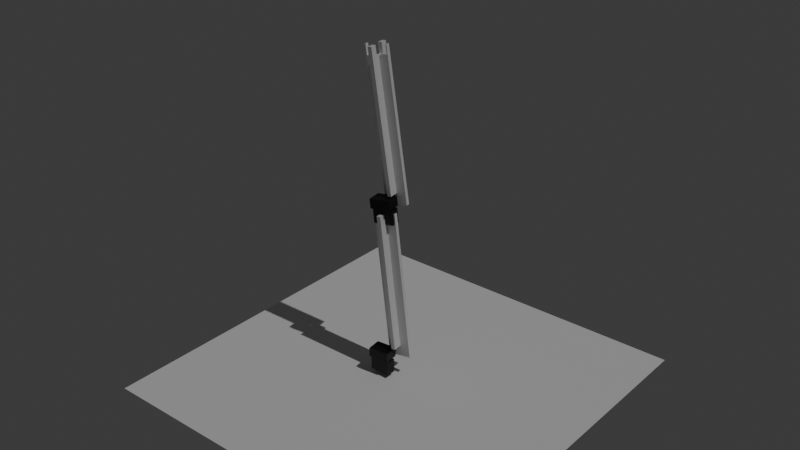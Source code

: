 # Source: blender_animation.blend  (saved by Blender 4.0.36; exported with 4.5.12 LTS)
import bpy
from mathutils import Matrix  # noqa: F401  (used for matrix-valued properties, if any)

bpy.ops.wm.read_factory_settings(use_empty=True)
scene = bpy.context.scene
scene.name = 'Scene'

# ---- collections
col_collection = bpy.data.collections.new('Collection'); scene.collection.children.link(col_collection)
col_servos = bpy.data.collections.new('Servos'); scene.collection.children.link(col_servos)
col_links = bpy.data.collections.new('links'); scene.collection.children.link(col_links)

# ---- materials (node trees are filled in below, after node groups)
mat_servo_body = bpy.data.materials.new('Servo_body')
mat_servo_body.alpha_threshold = 0.0
mat_servo_body.use_transparent_shadow = False
mat_servo_body.roughness = 0.5
mat_servo_body.line_color = (0.0, 0.0, 0.0, 1.0)
mat_link = bpy.data.materials.new('link')
mat_link.use_transparent_shadow = False

# ---- material node trees
mat_servo_body.use_nodes = True; mat_servo_body.node_tree.nodes.clear()
_N = mat_servo_body.node_tree.nodes; _L = mat_servo_body.node_tree.links
n0 = _N.new('ShaderNodeOutputMaterial'); n0.name = 'Material Output'; n0.location = (300, 300)
n1 = _N.new('ShaderNodeBsdfPrincipled'); n1.name = 'Principled BSDF'; n1.location = (10, 300)
n1.inputs[0].default_value = (0.004038, 0.004038, 0.004038, 1.0)
n1.inputs[3].default_value = 1.45
_L.new(n1.outputs[0], n0.inputs[0])
n0.is_active_output = True
mat_link.use_nodes = True; mat_link.node_tree.nodes.clear()
_N = mat_link.node_tree.nodes; _L = mat_link.node_tree.links
n0 = _N.new('ShaderNodeBsdfPrincipled'); n0.name = 'Principled BSDF'; n0.location = (10, 300)
n0.inputs[3].default_value = 1.45
n1 = _N.new('ShaderNodeOutputMaterial'); n1.name = 'Material Output'; n1.location = (300, 300)
_L.new(n0.outputs[0], n1.inputs[0])
n1.is_active_output = True

# ---- world
world_world = bpy.data.worlds.new('World'); scene.world = world_world
world_world.use_nodes = True; world_world.node_tree.nodes.clear()
_N = world_world.node_tree.nodes; _L = world_world.node_tree.links
n0 = _N.new('ShaderNodeOutputWorld'); n0.name = 'World Output'; n0.location = (300, 300)
n1 = _N.new('ShaderNodeBackground'); n1.name = 'Background'; n1.location = (10, 300)
n1.inputs[0].default_value = (0.05088, 0.05088, 0.05088, 1.0)
_L.new(n1.outputs[0], n0.inputs[0])
n0.is_active_output = True
world_world.color = (0.05088, 0.05088, 0.05088)
world_world.use_sun_shadow = False
world_world.sun_shadow_jitter_overblur = 0.0

# ---- lights
light_area = bpy.data.lights.new('Area', 'SUN')
light_area.transmission_factor = 0.0
light_area.energy = 1.0

# ---- meshes
me_cube_002 = bpy.data.meshes.new('Cube.002')
me_cube_002.from_pydata([(-1.0, -1.0, -1.0), (-1.0, -1.0, 1.0), (-1.0, 1.0, -1.0), (-1.0, 1.0, 1.0), (1.0, -1.0, -1.0), (1.0, -1.0, 1.0), (1.0, 1.0, -1.0), (1.0, 1.0, 1.0)], [], [(0, 1, 3, 2), (2, 3, 7, 6), (6, 7, 5, 4), (4, 5, 1, 0), (2, 6, 4, 0), (7, 3, 1, 5)])
_uv = me_cube_002.uv_layers.new(name='UVMap')
_uv.uv.foreach_set('vector', [0.375, 0.0, 0.625, 0.0, 0.625, 0.25, 0.375, 0.25, 0.375, 0.25, 0.625, 0.25, 0.625, 0.5, 0.375, 0.5, 0.375, 0.5, 0.625, 0.5, 0.625, 0.75, 0.375, 0.75, 0.375, 0.75, 0.625, 0.75, 0.625, 1.0, 0.375, 1.0, 0.125, 0.5, 0.375, 0.5, 0.375, 0.75, 0.125, 0.75, 0.625, 0.5, 0.875, 0.5, 0.875, 0.75, 0.625, 0.75])
me_cube_002.materials.append(mat_servo_body)
me_cube_002.update()
me_cylinder = bpy.data.meshes.new('Cylinder')
me_cylinder.from_pydata([(0.0, 1.0, -1.0), (0.0, 1.0, 1.0), (0.1951, 0.9808, -1.0), (0.1951, 0.9808, 1.0), (0.3827, 0.9239, -1.0), (0.3827, 0.9239, 1.0), (0.5556, 0.8315, -1.0), (0.5556, 0.8315, 1.0), (0.7071, 0.7071, -1.0), (0.7071, 0.7071, 1.0), (0.8315, 0.5556, -1.0), (0.8315, 0.5556, 1.0), (0.9239, 0.3827, -1.0), (0.9239, 0.3827, 1.0), (0.9808, 0.1951, -1.0), (0.9808, 0.1951, 1.0), (1.0, 0.0, -1.0), (1.0, 0.0, 1.0), (0.9808, -0.1951, -1.0), (0.9808, -0.1951, 1.0), (0.9239, -0.3827, -1.0), (0.9239, -0.3827, 1.0), (0.8315, -0.5556, -1.0), (0.8315, -0.5556, 1.0), (0.7071, -0.7071, -1.0), (0.7071, -0.7071, 1.0), (0.5556, -0.8315, -1.0), (0.5556, -0.8315, 1.0), (0.3827, -0.9239, -1.0), (0.3827, -0.9239, 1.0), (0.1951, -0.9808, -1.0), (0.1951, -0.9808, 1.0), (0.0, -1.0, -1.0), (0.0, -1.0, 1.0), (-0.1951, -0.9808, -1.0), (-0.1951, -0.9808, 1.0), (-0.3827, -0.9239, -1.0), (-0.3827, -0.9239, 1.0), (-0.5556, -0.8315, -1.0), (-0.5556, -0.8315, 1.0), (-0.7071, -0.7071, -1.0), (-0.7071, -0.7071, 1.0), (-0.8315, -0.5556, -1.0), (-0.8315, -0.5556, 1.0), (-0.9239, -0.3827, -1.0), (-0.9239, -0.3827, 1.0), (-0.9808, -0.1951, -1.0), (-0.9808, -0.1951, 1.0), (-1.0, 0.0, -1.0), (-1.0, 0.0, 1.0), (-0.9808, 0.1951, -1.0), (-0.9808, 0.1951, 1.0), (-0.9239, 0.3827, -1.0), (-0.9239, 0.3827, 1.0), (-0.8315, 0.5556, -1.0), (-0.8315, 0.5556, 1.0), (-0.7071, 0.7071, -1.0), (-0.7071, 0.7071, 1.0), (-0.5556, 0.8315, -1.0), (-0.5556, 0.8315, 1.0), (-0.3827, 0.9239, -1.0), (-0.3827, 0.9239, 1.0), (-0.1951, 0.9808, -1.0), (-0.1951, 0.9808, 1.0)], [], [(0, 1, 3, 2), (2, 3, 5, 4), (4, 5, 7, 6), (6, 7, 9, 8), (8, 9, 11, 10), (10, 11, 13, 12), (12, 13, 15, 14), (14, 15, 17, 16), (16, 17, 19, 18), (18, 19, 21, 20), (20, 21, 23, 22), (22, 23, 25, 24), (24, 25, 27, 26), (26, 27, 29, 28), (28, 29, 31, 30), (30, 31, 33, 32), (32, 33, 35, 34), (34, 35, 37, 36), (36, 37, 39, 38), (38, 39, 41, 40), (40, 41, 43, 42), (42, 43, 45, 44), (44, 45, 47, 46), (46, 47, 49, 48), (48, 49, 51, 50), (50, 51, 53, 52), (52, 53, 55, 54), (54, 55, 57, 56), (56, 57, 59, 58), (58, 59, 61, 60), (3, 1, 63, 61, 59, 57, 55, 53, 51, 49, 47, 45, 43, 41, 39, 37, 35, 33, 31, 29, 27, 25, 23, 21, 19, 17, 15, 13, 11, 9, 7, 5), (60, 61, 63, 62), (62, 63, 1, 0), (0, 2, 4, 6, 8, 10, 12, 14, 16, 18, 20, 22, 24, 26, 28, 30, 32, 34, 36, 38, 40, 42, 44, 46, 48, 50, 52, 54, 56, 58, 60, 62)])
_uv = me_cylinder.uv_layers.new(name='UVMap')
_uv.uv.foreach_set('vector', [1.0, 0.5, 1.0, 1.0, 0.9688, 1.0, 0.9688, 0.5, 0.9688, 0.5, 0.9688, 1.0, 0.9375, 1.0, 0.9375, 0.5, 0.9375, 0.5, 0.9375, 1.0, 0.9062, 1.0, 0.9062, 0.5, 0.9062, 0.5, 0.9062, 1.0, 0.875, 1.0, 0.875, 0.5, 0.875, 0.5, 0.875, 1.0, 0.8438, 1.0, 0.8438, 0.5, 0.8438, 0.5, 0.8438, 1.0, 0.8125, 1.0, 0.8125, 0.5, 0.8125, 0.5, 0.8125, 1.0, 0.7812, 1.0, 0.7812, 0.5, 0.7812, 0.5, 0.7812, 1.0, 0.75, 1.0, 0.75, 0.5, 0.75, 0.5, 0.75, 1.0, 0.7188, 1.0, 0.7188, 0.5, 0.7188, 0.5, 0.7188, 1.0, 0.6875, 1.0, 0.6875, 0.5, 0.6875, 0.5, 0.6875, 1.0, 0.6562, 1.0, 0.6562, 0.5, 0.6562, 0.5, 0.6562, 1.0, 0.625, 1.0, 0.625, 0.5, 0.625, 0.5, 0.625, 1.0, 0.5938, 1.0, 0.5938, 0.5, 0.5938, 0.5, 0.5938, 1.0, 0.5625, 1.0, 0.5625, 0.5, 0.5625, 0.5, 0.5625, 1.0, 0.5312, 1.0, 0.5312, 0.5, 0.5312, 0.5, 0.5312, 1.0, 0.5, 1.0, 0.5, 0.5, 0.5, 0.5, 0.5, 1.0, 0.4688, 1.0, 0.4688, 0.5, 0.4688, 0.5, 0.4688, 1.0, 0.4375, 1.0, 0.4375, 0.5, 0.4375, 0.5, 0.4375, 1.0, 0.4062, 1.0, 0.4062, 0.5, 0.4062, 0.5, 0.4062, 1.0, 0.375, 1.0, 0.375, 0.5, 0.375, 0.5, 0.375, 1.0, 0.3438, 1.0, 0.3438, 0.5, 0.3438, 0.5, 0.3438, 1.0, 0.3125, 1.0, 0.3125, 0.5, 0.3125, 0.5, 0.3125, 1.0, 0.2812, 1.0, 0.2812, 0.5, 0.2812, 0.5, 0.2812, 1.0, 0.25, 1.0, 0.25, 0.5, 0.25, 0.5, 0.25, 1.0, 0.2188, 1.0, 0.2188, 0.5, 0.2188, 0.5, 0.2188, 1.0, 0.1875, 1.0, 0.1875, 0.5, 0.1875, 0.5, 0.1875, 1.0, 0.1562, 1.0, 0.1562, 0.5, 0.1562, 0.5, 0.1562, 1.0, 0.125, 1.0, 0.125, 0.5, 0.125, 0.5, 0.125, 1.0, 0.09375, 1.0, 0.09375, 0.5, 0.09375, 0.5, 0.09375, 1.0, 0.0625, 1.0, 0.0625, 0.5, 0.2968, 0.4854, 0.25, 0.49, 0.2032, 0.4854, 0.1582, 0.4717, 0.1167, 0.4496, 0.08029, 0.4197, 0.05045, 0.3833, 0.02827, 0.3418, 0.01461, 0.2968, 0.01, 0.25, 0.01461, 0.2032, 0.02827, 0.1582, 0.05045, 0.1167, 0.08029, 0.08029, 0.1167, 0.05045, 0.1582, 0.02827, 0.2032, 0.01461, 0.25, 0.01, 0.2968, 0.01461, 0.3418, 0.02827, 0.3833, 0.05045, 0.4197, 0.08029, 0.4496, 0.1167, 0.4717, 0.1582, 0.4854, 0.2032, 0.49, 0.25, 0.4854, 0.2968, 0.4717, 0.3418, 0.4496, 0.3833, 0.4197, 0.4197, 0.3833, 0.4496, 0.3418, 0.4717, 0.0625, 0.5, 0.0625, 1.0, 0.03125, 1.0, 0.03125, 0.5, 0.03125, 0.5, 0.03125, 1.0, 0.0, 1.0, 0.0, 0.5, 0.75, 0.49, 0.7968, 0.4854, 0.8418, 0.4717, 0.8833, 0.4496, 0.9197, 0.4197, 0.9496, 0.3833, 0.9717, 0.3418, 0.9854, 0.2968, 0.99, 0.25, 0.9854, 0.2032, 0.9717, 0.1582, 0.9496, 0.1167, 0.9197, 0.08029, 0.8833, 0.05045, 0.8418, 0.02827, 0.7968, 0.01461, 0.75, 0.01, 0.7032, 0.01461, 0.6582, 0.02827, 0.6167, 0.05045, 0.5803, 0.08029, 0.5504, 0.1167, 0.5283, 0.1582, 0.5146, 0.2032, 0.51, 0.25, 0.5146, 0.2968, 0.5283, 0.3418, 0.5504, 0.3833, 0.5803, 0.4197, 0.6167, 0.4496, 0.6582, 0.4717, 0.7032, 0.4854])
me_cylinder.update()
me_cube_003 = bpy.data.meshes.new('Cube.003')
me_cube_003.from_pydata([(-1.0, -1.0, -1.0), (-1.0, -1.0, 1.0), (-1.0, 1.0, -1.0), (-1.0, 1.0, 1.0), (1.0, -1.0, -1.0), (1.0, -1.0, 1.0), (1.0, 1.0, -1.0), (1.0, 1.0, 1.0)], [], [(0, 1, 3, 2), (2, 3, 7, 6), (6, 7, 5, 4), (4, 5, 1, 0), (2, 6, 4, 0), (7, 3, 1, 5)])
_uv = me_cube_003.uv_layers.new(name='UVMap')
_uv.uv.foreach_set('vector', [0.375, 0.0, 0.625, 0.0, 0.625, 0.25, 0.375, 0.25, 0.375, 0.25, 0.625, 0.25, 0.625, 0.5, 0.375, 0.5, 0.375, 0.5, 0.625, 0.5, 0.625, 0.75, 0.375, 0.75, 0.375, 0.75, 0.625, 0.75, 0.625, 1.0, 0.375, 1.0, 0.125, 0.5, 0.375, 0.5, 0.375, 0.75, 0.125, 0.75, 0.625, 0.5, 0.875, 0.5, 0.875, 0.75, 0.625, 0.75])
me_cube_003.materials.append(mat_servo_body)
me_cube_003.update()
me_cylinder_001 = bpy.data.meshes.new('Cylinder.001')
me_cylinder_001.from_pydata([(0.0, 1.0, -1.0), (0.0, 1.0, 1.0), (0.1951, 0.9808, -1.0), (0.1951, 0.9808, 1.0), (0.3827, 0.9239, -1.0), (0.3827, 0.9239, 1.0), (0.5556, 0.8315, -1.0), (0.5556, 0.8315, 1.0), (0.7071, 0.7071, -1.0), (0.7071, 0.7071, 1.0), (0.8315, 0.5556, -1.0), (0.8315, 0.5556, 1.0), (0.9239, 0.3827, -1.0), (0.9239, 0.3827, 1.0), (0.9808, 0.1951, -1.0), (0.9808, 0.1951, 1.0), (1.0, 0.0, -1.0), (1.0, 0.0, 1.0), (0.9808, -0.1951, -1.0), (0.9808, -0.1951, 1.0), (0.9239, -0.3827, -1.0), (0.9239, -0.3827, 1.0), (0.8315, -0.5556, -1.0), (0.8315, -0.5556, 1.0), (0.7071, -0.7071, -1.0), (0.7071, -0.7071, 1.0), (0.5556, -0.8315, -1.0), (0.5556, -0.8315, 1.0), (0.3827, -0.9239, -1.0), (0.3827, -0.9239, 1.0), (0.1951, -0.9808, -1.0), (0.1951, -0.9808, 1.0), (0.0, -1.0, -1.0), (0.0, -1.0, 1.0), (-0.1951, -0.9808, -1.0), (-0.1951, -0.9808, 1.0), (-0.3827, -0.9239, -1.0), (-0.3827, -0.9239, 1.0), (-0.5556, -0.8315, -1.0), (-0.5556, -0.8315, 1.0), (-0.7071, -0.7071, -1.0), (-0.7071, -0.7071, 1.0), (-0.8315, -0.5556, -1.0), (-0.8315, -0.5556, 1.0), (-0.9239, -0.3827, -1.0), (-0.9239, -0.3827, 1.0), (-0.9808, -0.1951, -1.0), (-0.9808, -0.1951, 1.0), (-1.0, 0.0, -1.0), (-1.0, 0.0, 1.0), (-0.9808, 0.1951, -1.0), (-0.9808, 0.1951, 1.0), (-0.9239, 0.3827, -1.0), (-0.9239, 0.3827, 1.0), (-0.8315, 0.5556, -1.0), (-0.8315, 0.5556, 1.0), (-0.7071, 0.7071, -1.0), (-0.7071, 0.7071, 1.0), (-0.5556, 0.8315, -1.0), (-0.5556, 0.8315, 1.0), (-0.3827, 0.9239, -1.0), (-0.3827, 0.9239, 1.0), (-0.1951, 0.9808, -1.0), (-0.1951, 0.9808, 1.0)], [], [(0, 1, 3, 2), (2, 3, 5, 4), (4, 5, 7, 6), (6, 7, 9, 8), (8, 9, 11, 10), (10, 11, 13, 12), (12, 13, 15, 14), (14, 15, 17, 16), (16, 17, 19, 18), (18, 19, 21, 20), (20, 21, 23, 22), (22, 23, 25, 24), (24, 25, 27, 26), (26, 27, 29, 28), (28, 29, 31, 30), (30, 31, 33, 32), (32, 33, 35, 34), (34, 35, 37, 36), (36, 37, 39, 38), (38, 39, 41, 40), (40, 41, 43, 42), (42, 43, 45, 44), (44, 45, 47, 46), (46, 47, 49, 48), (48, 49, 51, 50), (50, 51, 53, 52), (52, 53, 55, 54), (54, 55, 57, 56), (56, 57, 59, 58), (58, 59, 61, 60), (3, 1, 63, 61, 59, 57, 55, 53, 51, 49, 47, 45, 43, 41, 39, 37, 35, 33, 31, 29, 27, 25, 23, 21, 19, 17, 15, 13, 11, 9, 7, 5), (60, 61, 63, 62), (62, 63, 1, 0), (0, 2, 4, 6, 8, 10, 12, 14, 16, 18, 20, 22, 24, 26, 28, 30, 32, 34, 36, 38, 40, 42, 44, 46, 48, 50, 52, 54, 56, 58, 60, 62)])
_uv = me_cylinder_001.uv_layers.new(name='UVMap')
_uv.uv.foreach_set('vector', [1.0, 0.5, 1.0, 1.0, 0.9688, 1.0, 0.9688, 0.5, 0.9688, 0.5, 0.9688, 1.0, 0.9375, 1.0, 0.9375, 0.5, 0.9375, 0.5, 0.9375, 1.0, 0.9062, 1.0, 0.9062, 0.5, 0.9062, 0.5, 0.9062, 1.0, 0.875, 1.0, 0.875, 0.5, 0.875, 0.5, 0.875, 1.0, 0.8438, 1.0, 0.8438, 0.5, 0.8438, 0.5, 0.8438, 1.0, 0.8125, 1.0, 0.8125, 0.5, 0.8125, 0.5, 0.8125, 1.0, 0.7812, 1.0, 0.7812, 0.5, 0.7812, 0.5, 0.7812, 1.0, 0.75, 1.0, 0.75, 0.5, 0.75, 0.5, 0.75, 1.0, 0.7188, 1.0, 0.7188, 0.5, 0.7188, 0.5, 0.7188, 1.0, 0.6875, 1.0, 0.6875, 0.5, 0.6875, 0.5, 0.6875, 1.0, 0.6562, 1.0, 0.6562, 0.5, 0.6562, 0.5, 0.6562, 1.0, 0.625, 1.0, 0.625, 0.5, 0.625, 0.5, 0.625, 1.0, 0.5938, 1.0, 0.5938, 0.5, 0.5938, 0.5, 0.5938, 1.0, 0.5625, 1.0, 0.5625, 0.5, 0.5625, 0.5, 0.5625, 1.0, 0.5312, 1.0, 0.5312, 0.5, 0.5312, 0.5, 0.5312, 1.0, 0.5, 1.0, 0.5, 0.5, 0.5, 0.5, 0.5, 1.0, 0.4688, 1.0, 0.4688, 0.5, 0.4688, 0.5, 0.4688, 1.0, 0.4375, 1.0, 0.4375, 0.5, 0.4375, 0.5, 0.4375, 1.0, 0.4062, 1.0, 0.4062, 0.5, 0.4062, 0.5, 0.4062, 1.0, 0.375, 1.0, 0.375, 0.5, 0.375, 0.5, 0.375, 1.0, 0.3438, 1.0, 0.3438, 0.5, 0.3438, 0.5, 0.3438, 1.0, 0.3125, 1.0, 0.3125, 0.5, 0.3125, 0.5, 0.3125, 1.0, 0.2812, 1.0, 0.2812, 0.5, 0.2812, 0.5, 0.2812, 1.0, 0.25, 1.0, 0.25, 0.5, 0.25, 0.5, 0.25, 1.0, 0.2188, 1.0, 0.2188, 0.5, 0.2188, 0.5, 0.2188, 1.0, 0.1875, 1.0, 0.1875, 0.5, 0.1875, 0.5, 0.1875, 1.0, 0.1562, 1.0, 0.1562, 0.5, 0.1562, 0.5, 0.1562, 1.0, 0.125, 1.0, 0.125, 0.5, 0.125, 0.5, 0.125, 1.0, 0.09375, 1.0, 0.09375, 0.5, 0.09375, 0.5, 0.09375, 1.0, 0.0625, 1.0, 0.0625, 0.5, 0.2968, 0.4854, 0.25, 0.49, 0.2032, 0.4854, 0.1582, 0.4717, 0.1167, 0.4496, 0.08029, 0.4197, 0.05045, 0.3833, 0.02827, 0.3418, 0.01461, 0.2968, 0.01, 0.25, 0.01461, 0.2032, 0.02827, 0.1582, 0.05045, 0.1167, 0.08029, 0.08029, 0.1167, 0.05045, 0.1582, 0.02827, 0.2032, 0.01461, 0.25, 0.01, 0.2968, 0.01461, 0.3418, 0.02827, 0.3833, 0.05045, 0.4197, 0.08029, 0.4496, 0.1167, 0.4717, 0.1582, 0.4854, 0.2032, 0.49, 0.25, 0.4854, 0.2968, 0.4717, 0.3418, 0.4496, 0.3833, 0.4197, 0.4197, 0.3833, 0.4496, 0.3418, 0.4717, 0.0625, 0.5, 0.0625, 1.0, 0.03125, 1.0, 0.03125, 0.5, 0.03125, 0.5, 0.03125, 1.0, 0.0, 1.0, 0.0, 0.5, 0.75, 0.49, 0.7968, 0.4854, 0.8418, 0.4717, 0.8833, 0.4496, 0.9197, 0.4197, 0.9496, 0.3833, 0.9717, 0.3418, 0.9854, 0.2968, 0.99, 0.25, 0.9854, 0.2032, 0.9717, 0.1582, 0.9496, 0.1167, 0.9197, 0.08029, 0.8833, 0.05045, 0.8418, 0.02827, 0.7968, 0.01461, 0.75, 0.01, 0.7032, 0.01461, 0.6582, 0.02827, 0.6167, 0.05045, 0.5803, 0.08029, 0.5504, 0.1167, 0.5283, 0.1582, 0.5146, 0.2032, 0.51, 0.25, 0.5146, 0.2968, 0.5283, 0.3418, 0.5504, 0.3833, 0.5803, 0.4197, 0.6167, 0.4496, 0.6582, 0.4717, 0.7032, 0.4854])
me_cylinder_001.update()
me_cube_008 = bpy.data.meshes.new('Cube.008')
me_cube_008.from_pydata([(-1.0, -1.0, -1.0), (-1.0, -1.0, 1.0), (-1.0, 1.0, -1.0), (-1.0, 1.0, 1.0), (1.0, -1.0, -1.0), (1.0, -1.0, 1.0), (1.0, 1.0, -1.0), (1.0, 1.0, 1.0)], [], [(0, 1, 3, 2), (2, 3, 7, 6), (6, 7, 5, 4), (4, 5, 1, 0), (2, 6, 4, 0), (7, 3, 1, 5)])
_uv = me_cube_008.uv_layers.new(name='UVMap')
_uv.uv.foreach_set('vector', [0.375, 0.0, 0.625, 0.0, 0.625, 0.25, 0.375, 0.25, 0.375, 0.25, 0.625, 0.25, 0.625, 0.5, 0.375, 0.5, 0.375, 0.5, 0.625, 0.5, 0.625, 0.75, 0.375, 0.75, 0.375, 0.75, 0.625, 0.75, 0.625, 1.0, 0.375, 1.0, 0.125, 0.5, 0.375, 0.5, 0.375, 0.75, 0.125, 0.75, 0.625, 0.5, 0.875, 0.5, 0.875, 0.75, 0.625, 0.75])
me_cube_008.materials.append(mat_servo_body)
me_cube_008.update()
me_cylinder_004 = bpy.data.meshes.new('Cylinder.004')
me_cylinder_004.from_pydata([(0.0, 1.0, -1.0), (0.0, 1.0, 1.0), (0.1951, 0.9808, -1.0), (0.1951, 0.9808, 1.0), (0.3827, 0.9239, -1.0), (0.3827, 0.9239, 1.0), (0.5556, 0.8315, -1.0), (0.5556, 0.8315, 1.0), (0.7071, 0.7071, -1.0), (0.7071, 0.7071, 1.0), (0.8315, 0.5556, -1.0), (0.8315, 0.5556, 1.0), (0.9239, 0.3827, -1.0), (0.9239, 0.3827, 1.0), (0.9808, 0.1951, -1.0), (0.9808, 0.1951, 1.0), (1.0, 0.0, -1.0), (1.0, 0.0, 1.0), (0.9808, -0.1951, -1.0), (0.9808, -0.1951, 1.0), (0.9239, -0.3827, -1.0), (0.9239, -0.3827, 1.0), (0.8315, -0.5556, -1.0), (0.8315, -0.5556, 1.0), (0.7071, -0.7071, -1.0), (0.7071, -0.7071, 1.0), (0.5556, -0.8315, -1.0), (0.5556, -0.8315, 1.0), (0.3827, -0.9239, -1.0), (0.3827, -0.9239, 1.0), (0.1951, -0.9808, -1.0), (0.1951, -0.9808, 1.0), (0.0, -1.0, -1.0), (0.0, -1.0, 1.0), (-0.1951, -0.9808, -1.0), (-0.1951, -0.9808, 1.0), (-0.3827, -0.9239, -1.0), (-0.3827, -0.9239, 1.0), (-0.5556, -0.8315, -1.0), (-0.5556, -0.8315, 1.0), (-0.7071, -0.7071, -1.0), (-0.7071, -0.7071, 1.0), (-0.8315, -0.5556, -1.0), (-0.8315, -0.5556, 1.0), (-0.9239, -0.3827, -1.0), (-0.9239, -0.3827, 1.0), (-0.9808, -0.1951, -1.0), (-0.9808, -0.1951, 1.0), (-1.0, 0.0, -1.0), (-1.0, 0.0, 1.0), (-0.9808, 0.1951, -1.0), (-0.9808, 0.1951, 1.0), (-0.9239, 0.3827, -1.0), (-0.9239, 0.3827, 1.0), (-0.8315, 0.5556, -1.0), (-0.8315, 0.5556, 1.0), (-0.7071, 0.7071, -1.0), (-0.7071, 0.7071, 1.0), (-0.5556, 0.8315, -1.0), (-0.5556, 0.8315, 1.0), (-0.3827, 0.9239, -1.0), (-0.3827, 0.9239, 1.0), (-0.1951, 0.9808, -1.0), (-0.1951, 0.9808, 1.0)], [], [(0, 1, 3, 2), (2, 3, 5, 4), (4, 5, 7, 6), (6, 7, 9, 8), (8, 9, 11, 10), (10, 11, 13, 12), (12, 13, 15, 14), (14, 15, 17, 16), (16, 17, 19, 18), (18, 19, 21, 20), (20, 21, 23, 22), (22, 23, 25, 24), (24, 25, 27, 26), (26, 27, 29, 28), (28, 29, 31, 30), (30, 31, 33, 32), (32, 33, 35, 34), (34, 35, 37, 36), (36, 37, 39, 38), (38, 39, 41, 40), (40, 41, 43, 42), (42, 43, 45, 44), (44, 45, 47, 46), (46, 47, 49, 48), (48, 49, 51, 50), (50, 51, 53, 52), (52, 53, 55, 54), (54, 55, 57, 56), (56, 57, 59, 58), (58, 59, 61, 60), (3, 1, 63, 61, 59, 57, 55, 53, 51, 49, 47, 45, 43, 41, 39, 37, 35, 33, 31, 29, 27, 25, 23, 21, 19, 17, 15, 13, 11, 9, 7, 5), (60, 61, 63, 62), (62, 63, 1, 0), (0, 2, 4, 6, 8, 10, 12, 14, 16, 18, 20, 22, 24, 26, 28, 30, 32, 34, 36, 38, 40, 42, 44, 46, 48, 50, 52, 54, 56, 58, 60, 62)])
_uv = me_cylinder_004.uv_layers.new(name='UVMap')
_uv.uv.foreach_set('vector', [1.0, 0.5, 1.0, 1.0, 0.9688, 1.0, 0.9688, 0.5, 0.9688, 0.5, 0.9688, 1.0, 0.9375, 1.0, 0.9375, 0.5, 0.9375, 0.5, 0.9375, 1.0, 0.9062, 1.0, 0.9062, 0.5, 0.9062, 0.5, 0.9062, 1.0, 0.875, 1.0, 0.875, 0.5, 0.875, 0.5, 0.875, 1.0, 0.8438, 1.0, 0.8438, 0.5, 0.8438, 0.5, 0.8438, 1.0, 0.8125, 1.0, 0.8125, 0.5, 0.8125, 0.5, 0.8125, 1.0, 0.7812, 1.0, 0.7812, 0.5, 0.7812, 0.5, 0.7812, 1.0, 0.75, 1.0, 0.75, 0.5, 0.75, 0.5, 0.75, 1.0, 0.7188, 1.0, 0.7188, 0.5, 0.7188, 0.5, 0.7188, 1.0, 0.6875, 1.0, 0.6875, 0.5, 0.6875, 0.5, 0.6875, 1.0, 0.6562, 1.0, 0.6562, 0.5, 0.6562, 0.5, 0.6562, 1.0, 0.625, 1.0, 0.625, 0.5, 0.625, 0.5, 0.625, 1.0, 0.5938, 1.0, 0.5938, 0.5, 0.5938, 0.5, 0.5938, 1.0, 0.5625, 1.0, 0.5625, 0.5, 0.5625, 0.5, 0.5625, 1.0, 0.5312, 1.0, 0.5312, 0.5, 0.5312, 0.5, 0.5312, 1.0, 0.5, 1.0, 0.5, 0.5, 0.5, 0.5, 0.5, 1.0, 0.4688, 1.0, 0.4688, 0.5, 0.4688, 0.5, 0.4688, 1.0, 0.4375, 1.0, 0.4375, 0.5, 0.4375, 0.5, 0.4375, 1.0, 0.4062, 1.0, 0.4062, 0.5, 0.4062, 0.5, 0.4062, 1.0, 0.375, 1.0, 0.375, 0.5, 0.375, 0.5, 0.375, 1.0, 0.3438, 1.0, 0.3438, 0.5, 0.3438, 0.5, 0.3438, 1.0, 0.3125, 1.0, 0.3125, 0.5, 0.3125, 0.5, 0.3125, 1.0, 0.2812, 1.0, 0.2812, 0.5, 0.2812, 0.5, 0.2812, 1.0, 0.25, 1.0, 0.25, 0.5, 0.25, 0.5, 0.25, 1.0, 0.2188, 1.0, 0.2188, 0.5, 0.2188, 0.5, 0.2188, 1.0, 0.1875, 1.0, 0.1875, 0.5, 0.1875, 0.5, 0.1875, 1.0, 0.1562, 1.0, 0.1562, 0.5, 0.1562, 0.5, 0.1562, 1.0, 0.125, 1.0, 0.125, 0.5, 0.125, 0.5, 0.125, 1.0, 0.09375, 1.0, 0.09375, 0.5, 0.09375, 0.5, 0.09375, 1.0, 0.0625, 1.0, 0.0625, 0.5, 0.2968, 0.4854, 0.25, 0.49, 0.2032, 0.4854, 0.1582, 0.4717, 0.1167, 0.4496, 0.08029, 0.4197, 0.05045, 0.3833, 0.02827, 0.3418, 0.01461, 0.2968, 0.01, 0.25, 0.01461, 0.2032, 0.02827, 0.1582, 0.05045, 0.1167, 0.08029, 0.08029, 0.1167, 0.05045, 0.1582, 0.02827, 0.2032, 0.01461, 0.25, 0.01, 0.2968, 0.01461, 0.3418, 0.02827, 0.3833, 0.05045, 0.4197, 0.08029, 0.4496, 0.1167, 0.4717, 0.1582, 0.4854, 0.2032, 0.49, 0.25, 0.4854, 0.2968, 0.4717, 0.3418, 0.4496, 0.3833, 0.4197, 0.4197, 0.3833, 0.4496, 0.3418, 0.4717, 0.0625, 0.5, 0.0625, 1.0, 0.03125, 1.0, 0.03125, 0.5, 0.03125, 0.5, 0.03125, 1.0, 0.0, 1.0, 0.0, 0.5, 0.75, 0.49, 0.7968, 0.4854, 0.8418, 0.4717, 0.8833, 0.4496, 0.9197, 0.4197, 0.9496, 0.3833, 0.9717, 0.3418, 0.9854, 0.2968, 0.99, 0.25, 0.9854, 0.2032, 0.9717, 0.1582, 0.9496, 0.1167, 0.9197, 0.08029, 0.8833, 0.05045, 0.8418, 0.02827, 0.7968, 0.01461, 0.75, 0.01, 0.7032, 0.01461, 0.6582, 0.02827, 0.6167, 0.05045, 0.5803, 0.08029, 0.5504, 0.1167, 0.5283, 0.1582, 0.5146, 0.2032, 0.51, 0.25, 0.5146, 0.2968, 0.5283, 0.3418, 0.5504, 0.3833, 0.5803, 0.4197, 0.6167, 0.4496, 0.6582, 0.4717, 0.7032, 0.4854])
me_cylinder_004.update()
me_cube_009 = bpy.data.meshes.new('Cube.009')
me_cube_009.from_pydata([(-1.0, -1.0, -1.0), (-1.0, -1.0, 1.0), (-1.0, 1.0, -1.0), (-1.0, 1.0, 1.0), (1.0, -1.0, -1.0), (1.0, -1.0, 1.0), (1.0, 1.0, -1.0), (1.0, 1.0, 1.0)], [], [(0, 1, 3, 2), (2, 3, 7, 6), (6, 7, 5, 4), (4, 5, 1, 0), (2, 6, 4, 0), (7, 3, 1, 5)])
_uv = me_cube_009.uv_layers.new(name='UVMap')
_uv.uv.foreach_set('vector', [0.375, 0.0, 0.625, 0.0, 0.625, 0.25, 0.375, 0.25, 0.375, 0.25, 0.625, 0.25, 0.625, 0.5, 0.375, 0.5, 0.375, 0.5, 0.625, 0.5, 0.625, 0.75, 0.375, 0.75, 0.375, 0.75, 0.625, 0.75, 0.625, 1.0, 0.375, 1.0, 0.125, 0.5, 0.375, 0.5, 0.375, 0.75, 0.125, 0.75, 0.625, 0.5, 0.875, 0.5, 0.875, 0.75, 0.625, 0.75])
me_cube_009.materials.append(mat_servo_body)
me_cube_009.update()
me_cylinder_005 = bpy.data.meshes.new('Cylinder.005')
me_cylinder_005.from_pydata([(0.0, 1.0, -1.0), (0.0, 1.0, 1.0), (0.1951, 0.9808, -1.0), (0.1951, 0.9808, 1.0), (0.3827, 0.9239, -1.0), (0.3827, 0.9239, 1.0), (0.5556, 0.8315, -1.0), (0.5556, 0.8315, 1.0), (0.7071, 0.7071, -1.0), (0.7071, 0.7071, 1.0), (0.8315, 0.5556, -1.0), (0.8315, 0.5556, 1.0), (0.9239, 0.3827, -1.0), (0.9239, 0.3827, 1.0), (0.9808, 0.1951, -1.0), (0.9808, 0.1951, 1.0), (1.0, 0.0, -1.0), (1.0, 0.0, 1.0), (0.9808, -0.1951, -1.0), (0.9808, -0.1951, 1.0), (0.9239, -0.3827, -1.0), (0.9239, -0.3827, 1.0), (0.8315, -0.5556, -1.0), (0.8315, -0.5556, 1.0), (0.7071, -0.7071, -1.0), (0.7071, -0.7071, 1.0), (0.5556, -0.8315, -1.0), (0.5556, -0.8315, 1.0), (0.3827, -0.9239, -1.0), (0.3827, -0.9239, 1.0), (0.1951, -0.9808, -1.0), (0.1951, -0.9808, 1.0), (0.0, -1.0, -1.0), (0.0, -1.0, 1.0), (-0.1951, -0.9808, -1.0), (-0.1951, -0.9808, 1.0), (-0.3827, -0.9239, -1.0), (-0.3827, -0.9239, 1.0), (-0.5556, -0.8315, -1.0), (-0.5556, -0.8315, 1.0), (-0.7071, -0.7071, -1.0), (-0.7071, -0.7071, 1.0), (-0.8315, -0.5556, -1.0), (-0.8315, -0.5556, 1.0), (-0.9239, -0.3827, -1.0), (-0.9239, -0.3827, 1.0), (-0.9808, -0.1951, -1.0), (-0.9808, -0.1951, 1.0), (-1.0, 0.0, -1.0), (-1.0, 0.0, 1.0), (-0.9808, 0.1951, -1.0), (-0.9808, 0.1951, 1.0), (-0.9239, 0.3827, -1.0), (-0.9239, 0.3827, 1.0), (-0.8315, 0.5556, -1.0), (-0.8315, 0.5556, 1.0), (-0.7071, 0.7071, -1.0), (-0.7071, 0.7071, 1.0), (-0.5556, 0.8315, -1.0), (-0.5556, 0.8315, 1.0), (-0.3827, 0.9239, -1.0), (-0.3827, 0.9239, 1.0), (-0.1951, 0.9808, -1.0), (-0.1951, 0.9808, 1.0)], [], [(0, 1, 3, 2), (2, 3, 5, 4), (4, 5, 7, 6), (6, 7, 9, 8), (8, 9, 11, 10), (10, 11, 13, 12), (12, 13, 15, 14), (14, 15, 17, 16), (16, 17, 19, 18), (18, 19, 21, 20), (20, 21, 23, 22), (22, 23, 25, 24), (24, 25, 27, 26), (26, 27, 29, 28), (28, 29, 31, 30), (30, 31, 33, 32), (32, 33, 35, 34), (34, 35, 37, 36), (36, 37, 39, 38), (38, 39, 41, 40), (40, 41, 43, 42), (42, 43, 45, 44), (44, 45, 47, 46), (46, 47, 49, 48), (48, 49, 51, 50), (50, 51, 53, 52), (52, 53, 55, 54), (54, 55, 57, 56), (56, 57, 59, 58), (58, 59, 61, 60), (3, 1, 63, 61, 59, 57, 55, 53, 51, 49, 47, 45, 43, 41, 39, 37, 35, 33, 31, 29, 27, 25, 23, 21, 19, 17, 15, 13, 11, 9, 7, 5), (60, 61, 63, 62), (62, 63, 1, 0), (0, 2, 4, 6, 8, 10, 12, 14, 16, 18, 20, 22, 24, 26, 28, 30, 32, 34, 36, 38, 40, 42, 44, 46, 48, 50, 52, 54, 56, 58, 60, 62)])
_uv = me_cylinder_005.uv_layers.new(name='UVMap')
_uv.uv.foreach_set('vector', [1.0, 0.5, 1.0, 1.0, 0.9688, 1.0, 0.9688, 0.5, 0.9688, 0.5, 0.9688, 1.0, 0.9375, 1.0, 0.9375, 0.5, 0.9375, 0.5, 0.9375, 1.0, 0.9062, 1.0, 0.9062, 0.5, 0.9062, 0.5, 0.9062, 1.0, 0.875, 1.0, 0.875, 0.5, 0.875, 0.5, 0.875, 1.0, 0.8438, 1.0, 0.8438, 0.5, 0.8438, 0.5, 0.8438, 1.0, 0.8125, 1.0, 0.8125, 0.5, 0.8125, 0.5, 0.8125, 1.0, 0.7812, 1.0, 0.7812, 0.5, 0.7812, 0.5, 0.7812, 1.0, 0.75, 1.0, 0.75, 0.5, 0.75, 0.5, 0.75, 1.0, 0.7188, 1.0, 0.7188, 0.5, 0.7188, 0.5, 0.7188, 1.0, 0.6875, 1.0, 0.6875, 0.5, 0.6875, 0.5, 0.6875, 1.0, 0.6562, 1.0, 0.6562, 0.5, 0.6562, 0.5, 0.6562, 1.0, 0.625, 1.0, 0.625, 0.5, 0.625, 0.5, 0.625, 1.0, 0.5938, 1.0, 0.5938, 0.5, 0.5938, 0.5, 0.5938, 1.0, 0.5625, 1.0, 0.5625, 0.5, 0.5625, 0.5, 0.5625, 1.0, 0.5312, 1.0, 0.5312, 0.5, 0.5312, 0.5, 0.5312, 1.0, 0.5, 1.0, 0.5, 0.5, 0.5, 0.5, 0.5, 1.0, 0.4688, 1.0, 0.4688, 0.5, 0.4688, 0.5, 0.4688, 1.0, 0.4375, 1.0, 0.4375, 0.5, 0.4375, 0.5, 0.4375, 1.0, 0.4062, 1.0, 0.4062, 0.5, 0.4062, 0.5, 0.4062, 1.0, 0.375, 1.0, 0.375, 0.5, 0.375, 0.5, 0.375, 1.0, 0.3438, 1.0, 0.3438, 0.5, 0.3438, 0.5, 0.3438, 1.0, 0.3125, 1.0, 0.3125, 0.5, 0.3125, 0.5, 0.3125, 1.0, 0.2812, 1.0, 0.2812, 0.5, 0.2812, 0.5, 0.2812, 1.0, 0.25, 1.0, 0.25, 0.5, 0.25, 0.5, 0.25, 1.0, 0.2188, 1.0, 0.2188, 0.5, 0.2188, 0.5, 0.2188, 1.0, 0.1875, 1.0, 0.1875, 0.5, 0.1875, 0.5, 0.1875, 1.0, 0.1562, 1.0, 0.1562, 0.5, 0.1562, 0.5, 0.1562, 1.0, 0.125, 1.0, 0.125, 0.5, 0.125, 0.5, 0.125, 1.0, 0.09375, 1.0, 0.09375, 0.5, 0.09375, 0.5, 0.09375, 1.0, 0.0625, 1.0, 0.0625, 0.5, 0.2968, 0.4854, 0.25, 0.49, 0.2032, 0.4854, 0.1582, 0.4717, 0.1167, 0.4496, 0.08029, 0.4197, 0.05045, 0.3833, 0.02827, 0.3418, 0.01461, 0.2968, 0.01, 0.25, 0.01461, 0.2032, 0.02827, 0.1582, 0.05045, 0.1167, 0.08029, 0.08029, 0.1167, 0.05045, 0.1582, 0.02827, 0.2032, 0.01461, 0.25, 0.01, 0.2968, 0.01461, 0.3418, 0.02827, 0.3833, 0.05045, 0.4197, 0.08029, 0.4496, 0.1167, 0.4717, 0.1582, 0.4854, 0.2032, 0.49, 0.25, 0.4854, 0.2968, 0.4717, 0.3418, 0.4496, 0.3833, 0.4197, 0.4197, 0.3833, 0.4496, 0.3418, 0.4717, 0.0625, 0.5, 0.0625, 1.0, 0.03125, 1.0, 0.03125, 0.5, 0.03125, 0.5, 0.03125, 1.0, 0.0, 1.0, 0.0, 0.5, 0.75, 0.49, 0.7968, 0.4854, 0.8418, 0.4717, 0.8833, 0.4496, 0.9197, 0.4197, 0.9496, 0.3833, 0.9717, 0.3418, 0.9854, 0.2968, 0.99, 0.25, 0.9854, 0.2032, 0.9717, 0.1582, 0.9496, 0.1167, 0.9197, 0.08029, 0.8833, 0.05045, 0.8418, 0.02827, 0.7968, 0.01461, 0.75, 0.01, 0.7032, 0.01461, 0.6582, 0.02827, 0.6167, 0.05045, 0.5803, 0.08029, 0.5504, 0.1167, 0.5283, 0.1582, 0.5146, 0.2032, 0.51, 0.25, 0.5146, 0.2968, 0.5283, 0.3418, 0.5504, 0.3833, 0.5803, 0.4197, 0.6167, 0.4496, 0.6582, 0.4717, 0.7032, 0.4854])
me_cylinder_005.update()
me_cube = bpy.data.meshes.new('Cube')
me_cube.from_pydata([(1.0, 1.0, 1.0), (1.0, 1.0, -1.0), (1.0, -1.0, 1.0), (1.0, -1.0, -1.0), (-1.0, 1.0, 1.0), (-1.0, 1.0, -1.0), (-1.0, -1.0, 1.0), (-1.0, -1.0, -1.0), (0.9123, 1.0, -1.0), (-0.9123, 1.0, -1.0), (0.9123, -1.0, 1.0), (-0.9123, -1.0, 1.0), (-0.9123, -1.0, -1.0), (0.9123, -1.0, -1.0), (-0.9123, 1.0, 1.0), (0.9123, 1.0, 1.0), (1.0, 1.0, 0.8642), (-1.0, -1.0, 0.8642), (1.0, -1.0, 0.8642), (-1.0, 1.0, 0.8642), (-0.9123, 1.0, 0.8642), (0.9123, 1.0, 0.8642), (0.9123, -1.0, 0.8642), (-0.9123, -1.0, 0.8642)], [], [(14, 4, 6, 11), (23, 11, 6, 17), (17, 6, 4, 19), (8, 1, 3, 13), (16, 0, 2, 18), (21, 15, 0, 16), (19, 4, 14, 20), (5, 9, 12, 7), (9, 8, 13, 12), (18, 2, 10, 22), (0, 15, 10, 2), (13, 22, 23, 12), (3, 18, 22, 13), (9, 20, 21, 8), (5, 19, 20, 9), (8, 21, 16, 1), (1, 16, 18, 3), (7, 17, 19, 5), (12, 23, 17, 7), (22, 21, 20, 23), (15, 21, 22, 10), (14, 11, 23, 20)])
me_cube.polygons.foreach_set('material_index', [1, 1, 1, 1, 1, 1, 1, 1, 1, 1, 1, 1, 1, 1, 1, 1, 1, 1, 1, 1, 1, 1])
_uv = me_cube.uv_layers.new(name='UVMap')
_uv.uv.foreach_set('vector', [0.864, 0.5, 0.875, 0.5, 0.875, 0.75, 0.864, 0.75, 0.608, 0.989, 0.625, 0.989, 0.625, 1.0, 0.608, 1.0, 0.608, 0.0, 0.625, 0.0, 0.625, 0.25, 0.608, 0.25, 0.364, 0.5, 0.375, 0.5, 0.375, 0.75, 0.364, 0.75, 0.608, 0.5, 0.625, 0.5, 0.625, 0.75, 0.608, 0.75, 0.608, 0.489, 0.625, 0.489, 0.625, 0.5, 0.608, 0.5, 0.608, 0.25, 0.625, 0.25, 0.625, 0.261, 0.608, 0.261, 0.125, 0.5, 0.136, 0.5, 0.136, 0.75, 0.125, 0.75, 0.136, 0.5, 0.364, 0.5, 0.364, 0.75, 0.136, 0.75, 0.608, 0.75, 0.625, 0.75, 0.625, 0.761, 0.608, 0.761, 0.625, 0.5, 0.636, 0.5, 0.636, 0.75, 0.625, 0.75, 0.375, 0.761, 0.608, 0.761, 0.608, 0.989, 0.375, 0.989, 0.375, 0.75, 0.608, 0.75, 0.608, 0.761, 0.375, 0.761, 0.375, 0.261, 0.608, 0.261, 0.608, 0.489, 0.375, 0.489, 0.375, 0.25, 0.608, 0.25, 0.608, 0.261, 0.375, 0.261, 0.375, 0.489, 0.608, 0.489, 0.608, 0.5, 0.375, 0.5, 0.375, 0.5, 0.608, 0.5, 0.608, 0.75, 0.375, 0.75, 0.375, 0.0, 0.608, 0.0, 0.608, 0.25, 0.375, 0.25, 0.375, 0.989, 0.608, 0.989, 0.608, 1.0, 0.375, 1.0, 0.608, 0.761, 0.608, 0.489, 0.608, 0.261, 0.608, 0.989, 0.625, 0.489, 0.608, 0.489, 0.608, 0.761, 0.625, 0.761, 0.625, 0.261, 0.625, 0.989, 0.608, 0.989, 0.608, 0.261])
me_cube.materials.append(mat_link)
me_cube.materials.append(mat_link)
me_cube.use_mirror_vertex_groups = False
me_cube.update()
me_cube_001 = bpy.data.meshes.new('Cube.001')
me_cube_001.from_pydata([(1.0, 1.0, 1.0), (1.0, 1.0, -1.0), (1.0, -1.0, 1.0), (1.0, -1.0, -1.0), (-1.0, 1.0, 1.0), (-1.0, -1.0, 1.0), (1.0, 1.0, -0.8494), (-1.0, -1.0, -0.8494), (1.0, -1.0, -0.8494), (-1.0, 1.0, -0.8494), (-0.1767, 1.0, -1.0), (-0.1767, -1.0, -1.0), (-0.1767, 1.0, -0.8494), (-0.1767, -1.0, -0.8494), (0.4227, -1.0, -1.0), (0.4227, 1.0, 1.0), (0.4227, 1.0, -0.8494), (0.4227, 1.0, -1.0), (0.4227, -1.0, 1.0), (0.4227, -1.0, -0.8494), (-0.4232, -1.0, 1.0), (-0.4232, -1.0, -0.8494), (-0.4232, 1.0, 1.0), (-0.4232, 1.0, -0.8494), (-1.0, -1.0, 0.8636), (1.0, 1.0, 0.8636), (1.0, -1.0, 0.8636), (-1.0, 1.0, 0.8636), (-0.1767, 1.0, 0.8636), (-0.1767, -1.0, 0.8636), (0.4227, -1.0, 0.8636), (0.4227, 1.0, 0.8636), (-0.4232, 1.0, 0.8636), (-0.4232, -1.0, 0.8636)], [], [(22, 4, 5, 20), (33, 20, 5, 24), (24, 5, 4, 27), (17, 1, 3, 14), (25, 0, 2, 26), (31, 15, 0, 25), (17, 16, 6, 1), (1, 6, 8, 3), (14, 19, 13, 11), (23, 12, 13, 21), (22, 20, 33, 32), (0, 15, 18, 2), (26, 2, 18, 30), (3, 8, 19, 14), (10, 12, 16, 17), (18, 15, 31, 30), (10, 17, 14, 11), (9, 23, 21, 7), (27, 4, 22, 32), (31, 28, 29, 30), (32, 33, 29, 28), (13, 29, 33, 21), (9, 27, 32, 23), (12, 28, 31, 16), (8, 26, 30, 19), (19, 30, 29, 13), (23, 32, 28, 12), (16, 31, 25, 6), (6, 25, 26, 8), (7, 24, 27, 9), (21, 33, 24, 7)])
_uv = me_cube_001.uv_layers.new(name='UVMap')
_uv.uv.foreach_set('vector', [0.813, 0.5, 0.875, 0.5, 0.875, 0.75, 0.813, 0.75, 0.6078, 0.938, 0.625, 0.938, 0.625, 1.0, 0.6078, 1.0, 0.6078, 0.0, 0.625, 0.0, 0.625, 0.25, 0.6078, 0.25, 0.2958, 0.5, 0.375, 0.5, 0.375, 0.75, 0.2958, 0.75, 0.6078, 0.5, 0.625, 0.5, 0.625, 0.75, 0.6078, 0.75, 0.6078, 0.4208, 0.625, 0.4208, 0.625, 0.5, 0.6078, 0.5, 0.375, 0.4208, 0.3921, 0.4208, 0.3921, 0.5, 0.375, 0.5, 0.375, 0.5, 0.3921, 0.5, 0.3921, 0.75, 0.375, 0.75, 0.375, 0.8292, 0.3921, 0.8292, 0.3921, 0.9115, 0.375, 0.9115, 0.3921, 0.312, 0.3921, 0.3385, 0.3921, 0.9115, 0.3921, 0.938, 0.625, 0.312, 0.625, 0.938, 0.6078, 0.938, 0.6078, 0.312, 0.625, 0.5, 0.7042, 0.5, 0.7042, 0.75, 0.625, 0.75, 0.6078, 0.75, 0.625, 0.75, 0.625, 0.8292, 0.6078, 0.8292, 0.375, 0.75, 0.3921, 0.75, 0.3921, 0.8292, 0.375, 0.8292, 0.375, 0.3385, 0.3921, 0.3385, 0.3921, 0.4208, 0.375, 0.4208, 0.625, 0.8292, 0.625, 0.4208, 0.6078, 0.4208, 0.6078, 0.8292, 0.2135, 0.5, 0.2958, 0.5, 0.2958, 0.75, 0.2135, 0.75, 0.3921, 0.25, 0.3921, 0.312, 0.3921, 0.938, 0.3921, 1.0, 0.6078, 0.25, 0.625, 0.25, 0.625, 0.312, 0.6078, 0.312, 0.6078, 0.4208, 0.6078, 0.3385, 0.6078, 0.9115, 0.6078, 0.8292, 0.6078, 0.312, 0.6078, 0.938, 0.6078, 0.9115, 0.6078, 0.3385, 0.3921, 0.9115, 0.6078, 0.9115, 0.6078, 0.938, 0.3921, 0.938, 0.3921, 0.25, 0.6078, 0.25, 0.6078, 0.312, 0.3921, 0.312, 0.3921, 0.3385, 0.6078, 0.3385, 0.6078, 0.4208, 0.3921, 0.4208, 0.3921, 0.75, 0.6078, 0.75, 0.6078, 0.8292, 0.3921, 0.8292, 0.3921, 0.8292, 0.6078, 0.8292, 0.6078, 0.9115, 0.3921, 0.9115, 0.3921, 0.312, 0.6078, 0.312, 0.6078, 0.3385, 0.3921, 0.3385, 0.3921, 0.4208, 0.6078, 0.4208, 0.6078, 0.5, 0.3921, 0.5, 0.3921, 0.5, 0.6078, 0.5, 0.6078, 0.75, 0.3921, 0.75, 0.3921, 0.0, 0.6078, 0.0, 0.6078, 0.25, 0.3921, 0.25, 0.3921, 0.938, 0.6078, 0.938, 0.6078, 1.0, 0.3921, 1.0])
me_cube_001.materials.append(mat_link)
me_cube_001.use_mirror_vertex_groups = False
me_cube_001.update()
me_cube_010 = bpy.data.meshes.new('Cube.010')
me_cube_010.from_pydata([(1.0, 1.0, 1.0), (1.0, 1.0, -1.0), (1.0, -1.0, 1.0), (1.0, -1.0, -1.0), (-1.0, 1.0, 1.0), (-1.0, 1.0, -1.0), (-1.0, -1.0, 1.0), (-1.0, -1.0, -1.0), (0.9123, 1.0, -1.0), (-0.9123, 1.0, -1.0), (0.9123, -1.0, 1.0), (-0.9123, -1.0, 1.0), (-0.9123, -1.0, -1.0), (0.9123, -1.0, -1.0), (-0.9123, 1.0, 1.0), (0.9123, 1.0, 1.0), (1.0, 1.0, 0.8642), (-1.0, -1.0, 0.8642), (1.0, -1.0, 0.8642), (-1.0, 1.0, 0.8642), (-0.9123, 1.0, 0.8642), (0.9123, 1.0, 0.8642), (0.9123, -1.0, 0.8642), (-0.9123, -1.0, 0.8642)], [], [(14, 4, 6, 11), (23, 11, 6, 17), (17, 6, 4, 19), (8, 1, 3, 13), (16, 0, 2, 18), (21, 15, 0, 16), (19, 4, 14, 20), (5, 9, 12, 7), (9, 8, 13, 12), (18, 2, 10, 22), (0, 15, 10, 2), (13, 22, 23, 12), (3, 18, 22, 13), (9, 20, 21, 8), (5, 19, 20, 9), (8, 21, 16, 1), (1, 16, 18, 3), (7, 17, 19, 5), (12, 23, 17, 7), (22, 21, 20, 23), (15, 21, 22, 10), (14, 11, 23, 20)])
_uv = me_cube_010.uv_layers.new(name='UVMap')
_uv.uv.foreach_set('vector', [0.864, 0.5, 0.875, 0.5, 0.875, 0.75, 0.864, 0.75, 0.608, 0.989, 0.625, 0.989, 0.625, 1.0, 0.608, 1.0, 0.608, 0.0, 0.625, 0.0, 0.625, 0.25, 0.608, 0.25, 0.364, 0.5, 0.375, 0.5, 0.375, 0.75, 0.364, 0.75, 0.608, 0.5, 0.625, 0.5, 0.625, 0.75, 0.608, 0.75, 0.608, 0.489, 0.625, 0.489, 0.625, 0.5, 0.608, 0.5, 0.608, 0.25, 0.625, 0.25, 0.625, 0.261, 0.608, 0.261, 0.125, 0.5, 0.136, 0.5, 0.136, 0.75, 0.125, 0.75, 0.136, 0.5, 0.364, 0.5, 0.364, 0.75, 0.136, 0.75, 0.608, 0.75, 0.625, 0.75, 0.625, 0.761, 0.608, 0.761, 0.625, 0.5, 0.636, 0.5, 0.636, 0.75, 0.625, 0.75, 0.375, 0.761, 0.608, 0.761, 0.608, 0.989, 0.375, 0.989, 0.375, 0.75, 0.608, 0.75, 0.608, 0.761, 0.375, 0.761, 0.375, 0.261, 0.608, 0.261, 0.608, 0.489, 0.375, 0.489, 0.375, 0.25, 0.608, 0.25, 0.608, 0.261, 0.375, 0.261, 0.375, 0.489, 0.608, 0.489, 0.608, 0.5, 0.375, 0.5, 0.375, 0.5, 0.608, 0.5, 0.608, 0.75, 0.375, 0.75, 0.375, 0.0, 0.608, 0.0, 0.608, 0.25, 0.375, 0.25, 0.375, 0.989, 0.608, 0.989, 0.608, 1.0, 0.375, 1.0, 0.608, 0.761, 0.608, 0.489, 0.608, 0.261, 0.608, 0.989, 0.625, 0.489, 0.608, 0.489, 0.608, 0.761, 0.625, 0.761, 0.625, 0.261, 0.625, 0.989, 0.608, 0.989, 0.608, 0.261])
me_cube_010.materials.append(mat_link)
me_cube_010.use_mirror_vertex_groups = False
me_cube_010.update()
me_cube_011 = bpy.data.meshes.new('Cube.011')
me_cube_011.from_pydata([(1.0, 1.0, 1.0), (1.0, 1.0, -1.0), (1.0, -1.0, 1.0), (1.0, -1.0, -1.0), (-1.0, 1.0, 1.0), (-1.0, -1.0, 1.0), (1.0, 1.0, -0.8494), (-1.0, -1.0, -0.8494), (1.0, -1.0, -0.8494), (-1.0, 1.0, -0.8494), (-0.1767, 1.0, -1.0), (-0.1767, -1.0, -1.0), (-0.1767, 1.0, -0.8494), (-0.1767, -1.0, -0.8494), (0.4227, -1.0, -1.0), (0.4227, 1.0, 1.0), (0.4227, 1.0, -0.8494), (0.4227, 1.0, -1.0), (0.4227, -1.0, 1.0), (0.4227, -1.0, -0.8494), (-0.4232, -1.0, 1.0), (-0.4232, -1.0, -0.8494), (-0.4232, 1.0, 1.0), (-0.4232, 1.0, -0.8494), (-1.0, -1.0, 0.8636), (1.0, 1.0, 0.8636), (1.0, -1.0, 0.8636), (-1.0, 1.0, 0.8636), (-0.1767, 1.0, 0.8636), (-0.1767, -1.0, 0.8636), (0.4227, -1.0, 0.8636), (0.4227, 1.0, 0.8636), (-0.4232, 1.0, 0.8636), (-0.4232, -1.0, 0.8636)], [], [(22, 4, 5, 20), (33, 20, 5, 24), (24, 5, 4, 27), (17, 1, 3, 14), (25, 0, 2, 26), (31, 15, 0, 25), (17, 16, 6, 1), (1, 6, 8, 3), (14, 19, 13, 11), (23, 12, 13, 21), (22, 20, 33, 32), (0, 15, 18, 2), (26, 2, 18, 30), (3, 8, 19, 14), (10, 12, 16, 17), (18, 15, 31, 30), (10, 17, 14, 11), (9, 23, 21, 7), (27, 4, 22, 32), (31, 28, 29, 30), (32, 33, 29, 28), (13, 29, 33, 21), (9, 27, 32, 23), (12, 28, 31, 16), (8, 26, 30, 19), (19, 30, 29, 13), (23, 32, 28, 12), (16, 31, 25, 6), (6, 25, 26, 8), (7, 24, 27, 9), (21, 33, 24, 7)])
_uv = me_cube_011.uv_layers.new(name='UVMap')
_uv.uv.foreach_set('vector', [0.813, 0.5, 0.875, 0.5, 0.875, 0.75, 0.813, 0.75, 0.6078, 0.938, 0.625, 0.938, 0.625, 1.0, 0.6078, 1.0, 0.6078, 0.0, 0.625, 0.0, 0.625, 0.25, 0.6078, 0.25, 0.2958, 0.5, 0.375, 0.5, 0.375, 0.75, 0.2958, 0.75, 0.6078, 0.5, 0.625, 0.5, 0.625, 0.75, 0.6078, 0.75, 0.6078, 0.4208, 0.625, 0.4208, 0.625, 0.5, 0.6078, 0.5, 0.375, 0.4208, 0.3921, 0.4208, 0.3921, 0.5, 0.375, 0.5, 0.375, 0.5, 0.3921, 0.5, 0.3921, 0.75, 0.375, 0.75, 0.375, 0.8292, 0.3921, 0.8292, 0.3921, 0.9115, 0.375, 0.9115, 0.3921, 0.312, 0.3921, 0.3385, 0.3921, 0.9115, 0.3921, 0.938, 0.625, 0.312, 0.625, 0.938, 0.6078, 0.938, 0.6078, 0.312, 0.625, 0.5, 0.7042, 0.5, 0.7042, 0.75, 0.625, 0.75, 0.6078, 0.75, 0.625, 0.75, 0.625, 0.8292, 0.6078, 0.8292, 0.375, 0.75, 0.3921, 0.75, 0.3921, 0.8292, 0.375, 0.8292, 0.375, 0.3385, 0.3921, 0.3385, 0.3921, 0.4208, 0.375, 0.4208, 0.625, 0.8292, 0.625, 0.4208, 0.6078, 0.4208, 0.6078, 0.8292, 0.2135, 0.5, 0.2958, 0.5, 0.2958, 0.75, 0.2135, 0.75, 0.3921, 0.25, 0.3921, 0.312, 0.3921, 0.938, 0.3921, 1.0, 0.6078, 0.25, 0.625, 0.25, 0.625, 0.312, 0.6078, 0.312, 0.6078, 0.4208, 0.6078, 0.3385, 0.6078, 0.9115, 0.6078, 0.8292, 0.6078, 0.312, 0.6078, 0.938, 0.6078, 0.9115, 0.6078, 0.3385, 0.3921, 0.9115, 0.6078, 0.9115, 0.6078, 0.938, 0.3921, 0.938, 0.3921, 0.25, 0.6078, 0.25, 0.6078, 0.312, 0.3921, 0.312, 0.3921, 0.3385, 0.6078, 0.3385, 0.6078, 0.4208, 0.3921, 0.4208, 0.3921, 0.75, 0.6078, 0.75, 0.6078, 0.8292, 0.3921, 0.8292, 0.3921, 0.8292, 0.6078, 0.8292, 0.6078, 0.9115, 0.3921, 0.9115, 0.3921, 0.312, 0.6078, 0.312, 0.6078, 0.3385, 0.3921, 0.3385, 0.3921, 0.4208, 0.6078, 0.4208, 0.6078, 0.5, 0.3921, 0.5, 0.3921, 0.5, 0.6078, 0.5, 0.6078, 0.75, 0.3921, 0.75, 0.3921, 0.0, 0.6078, 0.0, 0.6078, 0.25, 0.3921, 0.25, 0.3921, 0.938, 0.6078, 0.938, 0.6078, 1.0, 0.3921, 1.0])
me_cube_011.materials.append(mat_link)
me_cube_011.use_mirror_vertex_groups = False
me_cube_011.update()
me_plane = bpy.data.meshes.new('Plane')
me_plane.from_pydata([(-1.0, -1.0, 0.0), (1.0, -1.0, 0.0), (-1.0, 1.0, 0.0), (1.0, 1.0, 0.0)], [], [(0, 1, 3, 2)])
_uv = me_plane.uv_layers.new(name='UVMap')
_uv.uv.foreach_set('vector', [0.0, 0.0, 1.0, 0.0, 1.0, 1.0, 0.0, 1.0])
me_plane.update()

# ---- objects
ob_servo_body = bpy.data.objects.new('servo_body', me_cube_002)
ob_servo_shaft = bpy.data.objects.new('servo_shaft', me_cylinder)
ob_servo_body_2 = bpy.data.objects.new('servo_body_2', me_cube_003)
ob_servo_shaft_2 = bpy.data.objects.new('servo_shaft_2', me_cylinder_001)
ob_servo_body_3 = bpy.data.objects.new('servo_body_3', me_cube_008)
ob_servo_shaft_001 = bpy.data.objects.new('servo_shaft.001', me_cylinder_004)
ob_servo_body_4 = bpy.data.objects.new('servo_body_4', me_cube_009)
ob_servo_shaft_2_001 = bpy.data.objects.new('servo_shaft_2.001', me_cylinder_005)
ob_link_bottom_x = bpy.data.objects.new('link_bottom_x', me_cube)
ob_link_bottom_y = bpy.data.objects.new('link_bottom_y', me_cube_001)
ob_link_bottom_x_001 = bpy.data.objects.new('link_bottom_x.001', me_cube_010)
ob_link_bottom_y_001 = bpy.data.objects.new('link_bottom_y.001', me_cube_011)
ob_plane = bpy.data.objects.new('Plane', me_plane)
ob_area = bpy.data.objects.new('Area', light_area)

# ---- transforms, parenting, visibility, modifiers, constraints
ob_servo_body.location = (-1.199, -0.8613, -0.7549)
ob_servo_body.scale = (0.9094, 0.4182, 0.6322)
ob_servo_shaft.parent = ob_servo_body
ob_servo_shaft.matrix_parent_inverse = Matrix(((1.1, -0.0, -0.0, -3.803), (-0.0, 2.391, 0.0, 3.262), (-0.0, -0.0, 1.582, -1.641), (-0.0, 0.0, -0.0, 1.0)))
ob_servo_shaft.location = (2.787, -1.336, 1.804)
ob_servo_shaft.rotation_euler = (0.0, -0.0, 0.1043)
ob_servo_shaft.scale = (0.1346, 0.1346, 0.3223)
ob_servo_body_2.parent = ob_servo_shaft
ob_servo_body_2.matrix_parent_inverse = Matrix(((7.432, -0.0, 0.0, 13.9), (-0.0, 7.432, -0.0, 6.194), (-0.0, 0.0, 3.103, -0.03711), (-0.0, 0.0, -0.0, 1.0)))
ob_servo_body_2.location = (-1.247, -0.8953, 0.3822)
ob_servo_body_2.rotation_euler = (1.571, -0.0, 3.142)
ob_servo_body_2.scale = (0.9094, 0.4182, 0.6322)
ob_servo_shaft_2.parent = ob_servo_body_2
ob_servo_shaft_2.matrix_parent_inverse = Matrix(((1.1, -0.0, -0.0, -3.803), (-0.0, 2.391, 0.0, 3.262), (-0.0, -0.0, 1.582, -1.641), (-0.0, 0.0, -0.0, 1.0)))
ob_servo_shaft_2.location = (2.787, -1.336, 1.804)
ob_servo_shaft_2.rotation_euler = (3.6e-08, 3.255e-10, -0.1147)
ob_servo_shaft_2.scale = (0.1346, 0.1346, 0.3223)
ob_servo_body_3.parent = ob_link_bottom_x
ob_servo_body_3.matrix_parent_inverse = Matrix(((1.0, -0.0, 0.0, -0.0), (-0.0, 5.772, -0.0, 0.0), (0.0, -0.0, 0.152, -1.008), (-0.0, 0.0, -0.0, 1.0)))
ob_servo_body_3.location = (-4.339e-05, -0.0006998, 12.95)
ob_servo_body_3.scale = (0.9094, 0.4182, 0.6322)
ob_servo_shaft_001.parent = ob_servo_body_3
ob_servo_shaft_001.matrix_parent_inverse = Matrix(((1.1, -0.0, -0.0, -3.803), (-0.0, 2.391, 0.0, 3.262), (-0.0, -0.0, 1.582, -1.641), (-0.0, 0.0, -0.0, 1.0)))
ob_servo_shaft_001.location = (2.787, -1.336, 1.804)
ob_servo_shaft_001.rotation_euler = (0.0, 0.0, 0.02434)
ob_servo_shaft_001.scale = (0.1346, 0.1346, 0.3223)
ob_servo_body_4.parent = ob_servo_shaft_001
ob_servo_body_4.matrix_parent_inverse = Matrix(((7.432, -0.0, 0.0, 4.992), (-0.0, 7.432, -0.0, -0.2018), (0.0, 0.0, 3.103, -42.54), (-0.0, 0.0, -0.0, 1.0)))
ob_servo_body_4.location = (-0.0478, -0.03472, 14.08)
ob_servo_body_4.rotation_euler = (1.571, -0.0, 3.142)
ob_servo_body_4.scale = (0.9094, 0.4182, 0.6322)
ob_servo_shaft_2_001.parent = ob_servo_body_4
ob_servo_shaft_2_001.matrix_parent_inverse = Matrix(((1.1, -0.0, -0.0, -3.803), (-0.0, 2.391, 0.0, 3.262), (-0.0, -0.0, 1.582, -1.641), (-0.0, 0.0, -0.0, 1.0)))
ob_servo_shaft_2_001.location = (2.787, -1.336, 1.804)
ob_servo_shaft_2_001.rotation_euler = (0.0, -2.908e-09, -0.02914)
ob_servo_shaft_2_001.scale = (0.1346, 0.1346, 0.3223)
ob_link_bottom_x.parent = ob_servo_shaft_2
ob_link_bottom_x.matrix_parent_inverse = Matrix(((-7.432, -2.422e-06, 0.0, -4.275), (-1.059e-13, 3.249e-07, 7.432, -3.048), (-1.011e-06, 3.103, -1.356e-07, 0.3984), (-0.0, -0.0, 0.0, 1.0)))
ob_link_bottom_x.location = (0.0, 0.0, 6.632)
ob_link_bottom_x.scale = (1.0, 0.1732, 6.58)
ob_link_bottom_x.lock_rotations_4d = False
ob_link_bottom_x.empty_display_type = 'ARROWS'
ob_link_bottom_x.lineart.crease_threshold = 0.0
ob_link_bottom_y.parent = ob_link_bottom_x
ob_link_bottom_y.matrix_parent_inverse = Matrix(((1.0, -0.0, 0.0, -0.0), (-0.0, 5.772, -0.0, 0.0), (0.0, -0.0, 0.152, -1.008), (-0.0, 0.0, -0.0, 1.0)))
ob_link_bottom_y.location = (0.0, 0.0, 6.632)
ob_link_bottom_y.rotation_euler = (0.0, -0.0, 1.571)
ob_link_bottom_y.scale = (1.0, 0.1732, 6.58)
ob_link_bottom_y.lock_rotations_4d = False
ob_link_bottom_y.empty_display_type = 'ARROWS'
ob_link_bottom_y.lineart.crease_threshold = 0.0
ob_link_bottom_x_001.parent = ob_servo_shaft_2_001
ob_link_bottom_x_001.matrix_parent_inverse = Matrix(((-7.432, -2.422e-06, -9.072e-21, 4.636), (-1.059e-13, 3.249e-07, 7.432, -104.9), (-1.011e-06, 3.103, -1.356e-07, -2.272), (-0.0, -0.0, 0.0, 1.0)))
ob_link_bottom_x_001.location = (0.6226, 0.8819, 20.27)
ob_link_bottom_x_001.scale = (1.0, 0.1732, 6.58)
ob_link_bottom_x_001.lock_rotations_4d = False
ob_link_bottom_x_001.empty_display_type = 'ARROWS'
ob_link_bottom_x_001.lineart.crease_threshold = 0.0
ob_link_bottom_y_001.parent = ob_link_bottom_x_001
ob_link_bottom_y_001.matrix_parent_inverse = Matrix(((1.0, -0.0, 0.0, -0.6226), (-0.0, 5.772, -0.0, -5.09), (0.0, -0.0, 0.152, -3.081), (-0.0, 0.0, -0.0, 1.0)))
ob_link_bottom_y_001.location = (0.6226, 0.8819, 20.27)
ob_link_bottom_y_001.rotation_euler = (0.0, -0.0, 1.571)
ob_link_bottom_y_001.scale = (1.0, 0.1732, 6.58)
ob_link_bottom_y_001.lock_rotations_4d = False
ob_link_bottom_y_001.empty_display_type = 'ARROWS'
ob_link_bottom_y_001.lineart.crease_threshold = 0.0
ob_plane.location = (0.0, 0.0, -1.774)
ob_plane.scale = (16.43, 16.43, 16.43)
ob_area.location = (10.66, 0.0, 29.72)
ob_area.rotation_euler = (0.0, 0.557, 0.0)

# ---- collection membership
col_servos.objects.link(ob_servo_body)
col_servos.objects.link(ob_servo_shaft)
col_servos.objects.link(ob_servo_body_2)
col_servos.objects.link(ob_servo_shaft_2)
col_servos.objects.link(ob_servo_body_3)
col_servos.objects.link(ob_servo_shaft_001)
col_servos.objects.link(ob_servo_body_4)
col_servos.objects.link(ob_servo_shaft_2_001)
col_links.objects.link(ob_link_bottom_x)
col_links.objects.link(ob_link_bottom_y)
col_links.objects.link(ob_link_bottom_x_001)
col_links.objects.link(ob_link_bottom_y_001)
col_links.objects.link(ob_plane)
col_links.objects.link(ob_area)

# ---- scene / render settings (as saved in the file)
scene.frame_start = 1; scene.frame_end = 250; scene.frame_set(6)
scene.render.engine = 'BLENDER_EEVEE_NEXT'
scene.cycles.sampling_pattern = 'TABULATED_SOBOL'
bpy.context.view_layer.update()

# ---- added for rendering (the .blend has no active camera): camera
cam_auto = bpy.data.cameras.new('AutoCamera')
cam_auto.lens = 50.0
cam_auto.sensor_width = 36.0
cam_auto.clip_end = 1000.0
ob_auto_camera = bpy.data.objects.new('AutoCamera', cam_auto)
scene.collection.objects.link(ob_auto_camera)
ob_auto_camera.location = (50.5354, -60.6425, 52.9956)
ob_auto_camera.rotation_euler = (1.09748, -7.21219e-08, 0.694738)
scene.camera = ob_auto_camera
bpy.context.view_layer.update()

